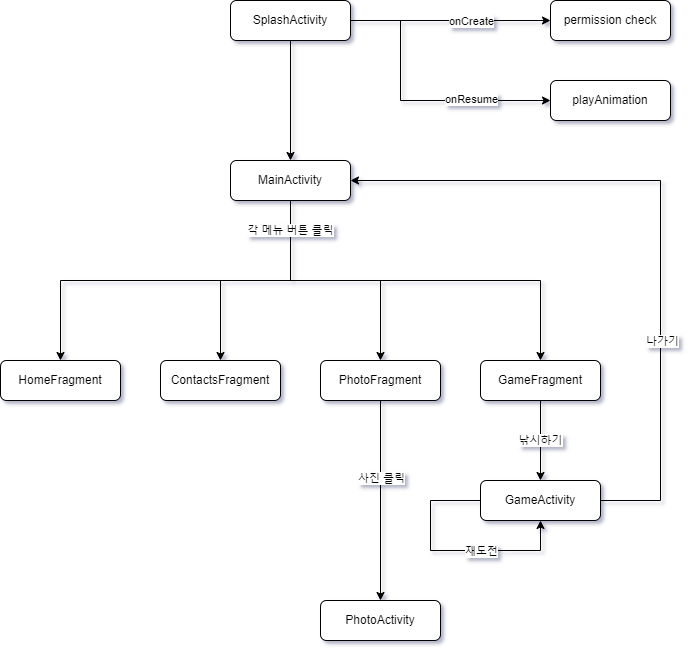

The diagram above was exported from draw.io. Its source (the exported page's mxGraphModel, read from the mxfile embedded in the PNG):
<mxGraphModel dx="1028" dy="547" grid="1" gridSize="10" guides="1" tooltips="1" connect="1" arrows="1" fold="1" page="1" pageScale="1" pageWidth="827" pageHeight="1169" math="0" shadow="0">
  <root>
    <mxCell id="WIyWlLk6GJQsqaUBKTNV-0" />
    <mxCell id="WIyWlLk6GJQsqaUBKTNV-1" parent="WIyWlLk6GJQsqaUBKTNV-0" />
    <mxCell id="3MoCr0IeR7_6eSkSVvbK-8" style="edgeStyle=orthogonalEdgeStyle;rounded=0;orthogonalLoop=1;jettySize=auto;html=1;entryX=0.5;entryY=0;entryDx=0;entryDy=0;" edge="1" parent="WIyWlLk6GJQsqaUBKTNV-1" source="3MoCr0IeR7_6eSkSVvbK-3" target="3MoCr0IeR7_6eSkSVvbK-4">
      <mxGeometry relative="1" as="geometry" />
    </mxCell>
    <mxCell id="3MoCr0IeR7_6eSkSVvbK-12" style="edgeStyle=orthogonalEdgeStyle;rounded=0;orthogonalLoop=1;jettySize=auto;html=1;entryX=0;entryY=0.5;entryDx=0;entryDy=0;" edge="1" parent="WIyWlLk6GJQsqaUBKTNV-1" source="3MoCr0IeR7_6eSkSVvbK-3" target="3MoCr0IeR7_6eSkSVvbK-9">
      <mxGeometry relative="1" as="geometry" />
    </mxCell>
    <mxCell id="3MoCr0IeR7_6eSkSVvbK-15" value="onCreate" style="edgeLabel;html=1;align=center;verticalAlign=middle;resizable=0;points=[];" vertex="1" connectable="0" parent="3MoCr0IeR7_6eSkSVvbK-12">
      <mxGeometry x="0.24" y="-1" relative="1" as="geometry">
        <mxPoint x="-4" y="-1" as="offset" />
      </mxGeometry>
    </mxCell>
    <mxCell id="3MoCr0IeR7_6eSkSVvbK-14" style="edgeStyle=orthogonalEdgeStyle;rounded=0;orthogonalLoop=1;jettySize=auto;html=1;exitX=1;exitY=0.5;exitDx=0;exitDy=0;entryX=0;entryY=0.5;entryDx=0;entryDy=0;" edge="1" parent="WIyWlLk6GJQsqaUBKTNV-1" source="3MoCr0IeR7_6eSkSVvbK-3" target="3MoCr0IeR7_6eSkSVvbK-13">
      <mxGeometry relative="1" as="geometry">
        <Array as="points">
          <mxPoint x="490" y="100" />
          <mxPoint x="490" y="180" />
        </Array>
      </mxGeometry>
    </mxCell>
    <mxCell id="3MoCr0IeR7_6eSkSVvbK-16" value="onResume" style="edgeLabel;html=1;align=center;verticalAlign=middle;resizable=0;points=[];" vertex="1" connectable="0" parent="3MoCr0IeR7_6eSkSVvbK-14">
      <mxGeometry x="0.6429" y="2" relative="1" as="geometry">
        <mxPoint x="-30" as="offset" />
      </mxGeometry>
    </mxCell>
    <mxCell id="3MoCr0IeR7_6eSkSVvbK-3" value="SplashActivity" style="rounded=1;whiteSpace=wrap;html=1;" vertex="1" parent="WIyWlLk6GJQsqaUBKTNV-1">
      <mxGeometry x="320" y="80" width="120" height="40" as="geometry" />
    </mxCell>
    <mxCell id="3MoCr0IeR7_6eSkSVvbK-20" style="edgeStyle=orthogonalEdgeStyle;rounded=0;orthogonalLoop=1;jettySize=auto;html=1;exitX=0.5;exitY=1;exitDx=0;exitDy=0;entryX=0.5;entryY=0;entryDx=0;entryDy=0;" edge="1" parent="WIyWlLk6GJQsqaUBKTNV-1" source="3MoCr0IeR7_6eSkSVvbK-4" target="3MoCr0IeR7_6eSkSVvbK-11">
      <mxGeometry relative="1" as="geometry" />
    </mxCell>
    <mxCell id="3MoCr0IeR7_6eSkSVvbK-21" style="edgeStyle=orthogonalEdgeStyle;rounded=0;orthogonalLoop=1;jettySize=auto;html=1;entryX=0.5;entryY=0;entryDx=0;entryDy=0;" edge="1" parent="WIyWlLk6GJQsqaUBKTNV-1" source="3MoCr0IeR7_6eSkSVvbK-4" target="3MoCr0IeR7_6eSkSVvbK-17">
      <mxGeometry relative="1" as="geometry" />
    </mxCell>
    <mxCell id="3MoCr0IeR7_6eSkSVvbK-23" style="edgeStyle=orthogonalEdgeStyle;rounded=0;orthogonalLoop=1;jettySize=auto;html=1;entryX=0.5;entryY=0;entryDx=0;entryDy=0;" edge="1" parent="WIyWlLk6GJQsqaUBKTNV-1" source="3MoCr0IeR7_6eSkSVvbK-4" target="3MoCr0IeR7_6eSkSVvbK-18">
      <mxGeometry relative="1" as="geometry" />
    </mxCell>
    <mxCell id="3MoCr0IeR7_6eSkSVvbK-24" value="각 메뉴 버튼 클릭" style="edgeStyle=orthogonalEdgeStyle;rounded=0;orthogonalLoop=1;jettySize=auto;html=1;entryX=0.5;entryY=0;entryDx=0;entryDy=0;" edge="1" parent="WIyWlLk6GJQsqaUBKTNV-1" source="3MoCr0IeR7_6eSkSVvbK-4" target="3MoCr0IeR7_6eSkSVvbK-19">
      <mxGeometry x="-0.8537" relative="1" as="geometry">
        <Array as="points">
          <mxPoint x="380" y="360" />
          <mxPoint x="630" y="360" />
        </Array>
        <mxPoint as="offset" />
      </mxGeometry>
    </mxCell>
    <mxCell id="3MoCr0IeR7_6eSkSVvbK-4" value="MainActivity" style="rounded=1;whiteSpace=wrap;html=1;" vertex="1" parent="WIyWlLk6GJQsqaUBKTNV-1">
      <mxGeometry x="320" y="240" width="120" height="40" as="geometry" />
    </mxCell>
    <mxCell id="3MoCr0IeR7_6eSkSVvbK-9" value="permission check" style="rounded=1;whiteSpace=wrap;html=1;" vertex="1" parent="WIyWlLk6GJQsqaUBKTNV-1">
      <mxGeometry x="640" y="80" width="120" height="40" as="geometry" />
    </mxCell>
    <mxCell id="3MoCr0IeR7_6eSkSVvbK-11" value="HomeFragment" style="rounded=1;whiteSpace=wrap;html=1;" vertex="1" parent="WIyWlLk6GJQsqaUBKTNV-1">
      <mxGeometry x="90" y="440" width="120" height="40" as="geometry" />
    </mxCell>
    <mxCell id="3MoCr0IeR7_6eSkSVvbK-13" value="playAnimation" style="rounded=1;whiteSpace=wrap;html=1;" vertex="1" parent="WIyWlLk6GJQsqaUBKTNV-1">
      <mxGeometry x="640" y="160" width="120" height="40" as="geometry" />
    </mxCell>
    <mxCell id="3MoCr0IeR7_6eSkSVvbK-17" value="ContactsFragment" style="rounded=1;whiteSpace=wrap;html=1;" vertex="1" parent="WIyWlLk6GJQsqaUBKTNV-1">
      <mxGeometry x="250" y="440" width="120" height="40" as="geometry" />
    </mxCell>
    <mxCell id="3MoCr0IeR7_6eSkSVvbK-38" style="edgeStyle=orthogonalEdgeStyle;rounded=0;orthogonalLoop=1;jettySize=auto;html=1;" edge="1" parent="WIyWlLk6GJQsqaUBKTNV-1" source="3MoCr0IeR7_6eSkSVvbK-18">
      <mxGeometry relative="1" as="geometry">
        <mxPoint x="470" y="680" as="targetPoint" />
      </mxGeometry>
    </mxCell>
    <mxCell id="3MoCr0IeR7_6eSkSVvbK-39" value="사진 클릭" style="edgeLabel;html=1;align=center;verticalAlign=middle;resizable=0;points=[];" vertex="1" connectable="0" parent="3MoCr0IeR7_6eSkSVvbK-38">
      <mxGeometry x="-0.234" relative="1" as="geometry">
        <mxPoint as="offset" />
      </mxGeometry>
    </mxCell>
    <mxCell id="3MoCr0IeR7_6eSkSVvbK-18" value="PhotoFragment" style="rounded=1;whiteSpace=wrap;html=1;" vertex="1" parent="WIyWlLk6GJQsqaUBKTNV-1">
      <mxGeometry x="410" y="440" width="120" height="40" as="geometry" />
    </mxCell>
    <mxCell id="3MoCr0IeR7_6eSkSVvbK-31" value="낚시하기" style="edgeStyle=orthogonalEdgeStyle;rounded=0;orthogonalLoop=1;jettySize=auto;html=1;" edge="1" parent="WIyWlLk6GJQsqaUBKTNV-1" source="3MoCr0IeR7_6eSkSVvbK-19">
      <mxGeometry relative="1" as="geometry">
        <mxPoint x="630" y="560" as="targetPoint" />
      </mxGeometry>
    </mxCell>
    <mxCell id="3MoCr0IeR7_6eSkSVvbK-19" value="GameFragment" style="rounded=1;whiteSpace=wrap;html=1;" vertex="1" parent="WIyWlLk6GJQsqaUBKTNV-1">
      <mxGeometry x="570" y="440" width="120" height="40" as="geometry" />
    </mxCell>
    <mxCell id="3MoCr0IeR7_6eSkSVvbK-34" style="edgeStyle=orthogonalEdgeStyle;rounded=0;orthogonalLoop=1;jettySize=auto;html=1;entryX=1;entryY=0.5;entryDx=0;entryDy=0;" edge="1" parent="WIyWlLk6GJQsqaUBKTNV-1" source="3MoCr0IeR7_6eSkSVvbK-33" target="3MoCr0IeR7_6eSkSVvbK-4">
      <mxGeometry relative="1" as="geometry">
        <mxPoint x="760" y="290" as="targetPoint" />
        <Array as="points">
          <mxPoint x="750" y="580" />
          <mxPoint x="750" y="260" />
        </Array>
      </mxGeometry>
    </mxCell>
    <mxCell id="3MoCr0IeR7_6eSkSVvbK-35" value="나가기" style="edgeLabel;html=1;align=center;verticalAlign=middle;resizable=0;points=[];" vertex="1" connectable="0" parent="3MoCr0IeR7_6eSkSVvbK-34">
      <mxGeometry x="-0.2249" y="-1" relative="1" as="geometry">
        <mxPoint y="47" as="offset" />
      </mxGeometry>
    </mxCell>
    <mxCell id="3MoCr0IeR7_6eSkSVvbK-36" style="edgeStyle=orthogonalEdgeStyle;rounded=0;orthogonalLoop=1;jettySize=auto;html=1;entryX=0.5;entryY=1;entryDx=0;entryDy=0;" edge="1" parent="WIyWlLk6GJQsqaUBKTNV-1" source="3MoCr0IeR7_6eSkSVvbK-33" target="3MoCr0IeR7_6eSkSVvbK-33">
      <mxGeometry relative="1" as="geometry">
        <mxPoint x="630" y="670" as="targetPoint" />
        <Array as="points">
          <mxPoint x="520" y="580" />
          <mxPoint x="520" y="630" />
          <mxPoint x="630" y="630" />
        </Array>
      </mxGeometry>
    </mxCell>
    <mxCell id="3MoCr0IeR7_6eSkSVvbK-37" value="재도전" style="edgeLabel;html=1;align=center;verticalAlign=middle;resizable=0;points=[];" vertex="1" connectable="0" parent="3MoCr0IeR7_6eSkSVvbK-36">
      <mxGeometry x="0.375" y="3" relative="1" as="geometry">
        <mxPoint x="-15" y="3" as="offset" />
      </mxGeometry>
    </mxCell>
    <mxCell id="3MoCr0IeR7_6eSkSVvbK-33" value="GameActivity" style="rounded=1;whiteSpace=wrap;html=1;" vertex="1" parent="WIyWlLk6GJQsqaUBKTNV-1">
      <mxGeometry x="570" y="560" width="120" height="40" as="geometry" />
    </mxCell>
    <mxCell id="3MoCr0IeR7_6eSkSVvbK-40" value="PhotoActivity" style="rounded=1;whiteSpace=wrap;html=1;" vertex="1" parent="WIyWlLk6GJQsqaUBKTNV-1">
      <mxGeometry x="410" y="680" width="120" height="40" as="geometry" />
    </mxCell>
  </root>
</mxGraphModel>